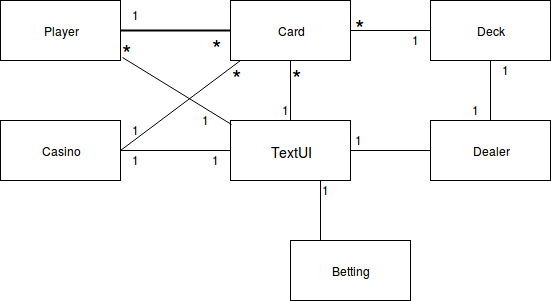

The diagram above was exported from draw.io. Its source (the exported page's mxGraphModel, read from the mxfile embedded in the PNG):
<mxGraphModel dx="703" dy="712" grid="1" gridSize="10" guides="1" tooltips="1" connect="1" arrows="1" fold="1" page="1" pageScale="1" pageWidth="826" pageHeight="1169" background="#ffffff" math="0" shadow="0">
  <root>
    <mxCell id="0" />
    <mxCell id="1" parent="0" />
    <mxCell id="2" value="Card" style="whiteSpace=wrap;html=1;" vertex="1" parent="1">
      <mxGeometry x="270" y="160" width="120" height="60" as="geometry" />
    </mxCell>
    <mxCell id="3" value="Player" style="whiteSpace=wrap;html=1;" vertex="1" parent="1">
      <mxGeometry x="40" y="160" width="120" height="60" as="geometry" />
    </mxCell>
    <mxCell id="4" value="Casino" style="whiteSpace=wrap;html=1;" vertex="1" parent="1">
      <mxGeometry x="40" y="280" width="120" height="60" as="geometry" />
    </mxCell>
    <mxCell id="5" value="Deck" style="whiteSpace=wrap;html=1;" vertex="1" parent="1">
      <mxGeometry x="470" y="160" width="120" height="60" as="geometry" />
    </mxCell>
    <mxCell id="6" value="" style="line;strokeWidth=2;html=1;" vertex="1" parent="1">
      <mxGeometry x="160" y="165" width="110" height="50" as="geometry" />
    </mxCell>
    <mxCell id="8" value="Betting" style="whiteSpace=wrap;html=1;" vertex="1" parent="1">
      <mxGeometry x="330" y="400" width="120" height="60" as="geometry" />
    </mxCell>
    <mxCell id="9" value="Dealer" style="whiteSpace=wrap;html=1;" vertex="1" parent="1">
      <mxGeometry x="470" y="280" width="120" height="60" as="geometry" />
    </mxCell>
    <mxCell id="13" value="*" style="text;html=1;resizable=0;autosize=1;align=left;verticalAlign=top;spacingTop=-4;points=[];fontSize=24;fontFamily=Helvetica;" vertex="1" parent="1">
      <mxGeometry x="330" y="220" width="20" height="20" as="geometry" />
    </mxCell>
    <mxCell id="15" value="1" style="text;html=1;resizable=0;autosize=1;align=left;verticalAlign=top;spacingTop=-4;points=[];" vertex="1" parent="1">
      <mxGeometry x="320" y="260" width="20" height="20" as="geometry" />
    </mxCell>
    <mxCell id="22" value="" style="endArrow=none;html=1;fontFamily=Helvetica;fontSize=24;entryX=1;entryY=0.5;exitX=0;exitY=0.5;" edge="1" parent="1" source="5" target="2">
      <mxGeometry width="50" height="50" relative="1" as="geometry">
        <mxPoint x="305" y="280" as="sourcePoint" />
        <mxPoint x="355" y="230" as="targetPoint" />
      </mxGeometry>
    </mxCell>
    <mxCell id="23" value="" style="endArrow=none;html=1;fontFamily=Helvetica;fontSize=24;entryX=0.083;entryY=1;entryPerimeter=0;" edge="1" parent="1" target="2">
      <mxGeometry width="50" height="50" relative="1" as="geometry">
        <mxPoint x="160" y="310" as="sourcePoint" />
        <mxPoint x="210" y="260" as="targetPoint" />
      </mxGeometry>
    </mxCell>
    <mxCell id="24" value="*" style="text;html=1;resizable=0;autosize=1;align=left;verticalAlign=top;spacingTop=-4;points=[];fontSize=24;fontFamily=Helvetica;" vertex="1" parent="1">
      <mxGeometry x="270" y="220" width="20" height="20" as="geometry" />
    </mxCell>
    <mxCell id="25" value="*" style="text;html=1;resizable=0;autosize=1;align=left;verticalAlign=top;spacingTop=-4;points=[];fontSize=24;fontFamily=Helvetica;" vertex="1" parent="1">
      <mxGeometry x="250" y="190" width="20" height="20" as="geometry" />
    </mxCell>
    <mxCell id="26" value="1" style="text;html=1;resizable=0;autosize=1;align=left;verticalAlign=top;spacingTop=-4;points=[];" vertex="1" parent="1">
      <mxGeometry x="170" y="280" width="20" height="20" as="geometry" />
    </mxCell>
    <mxCell id="27" value="1" style="text;html=1;resizable=0;autosize=1;align=left;verticalAlign=top;spacingTop=-4;points=[];" vertex="1" parent="1">
      <mxGeometry x="170" y="165" width="20" height="20" as="geometry" />
    </mxCell>
    <mxCell id="28" value="TextUI" style="whiteSpace=wrap;html=1;fontFamily=Helvetica;fontSize=14;" vertex="1" parent="1">
      <mxGeometry x="270" y="280" width="120" height="60" as="geometry" />
    </mxCell>
    <mxCell id="29" value="" style="endArrow=none;html=1;fontFamily=Helvetica;fontSize=14;exitX=0.5;exitY=0;entryX=0.5;entryY=1;" edge="1" parent="1" source="28" target="2">
      <mxGeometry width="50" height="50" relative="1" as="geometry">
        <mxPoint x="350" y="280" as="sourcePoint" />
        <mxPoint x="400" y="230" as="targetPoint" />
      </mxGeometry>
    </mxCell>
    <mxCell id="30" value="" style="endArrow=none;html=1;fontFamily=Helvetica;fontSize=14;entryX=0;entryY=0.5;" edge="1" parent="1" target="28">
      <mxGeometry width="50" height="50" relative="1" as="geometry">
        <mxPoint x="160" y="310" as="sourcePoint" />
        <mxPoint x="90" y="500" as="targetPoint" />
        <Array as="points" />
      </mxGeometry>
    </mxCell>
    <mxCell id="31" value="" style="endArrow=none;html=1;fontFamily=Helvetica;fontSize=14;exitX=0.008;exitY=0.067;exitPerimeter=0;" edge="1" parent="1" source="28">
      <mxGeometry width="50" height="50" relative="1" as="geometry">
        <mxPoint x="40" y="620" as="sourcePoint" />
        <mxPoint x="162" y="217" as="targetPoint" />
      </mxGeometry>
    </mxCell>
    <mxCell id="32" value="1" style="text;html=1;resizable=0;autosize=1;align=left;verticalAlign=top;spacingTop=-4;points=[];" vertex="1" parent="1">
      <mxGeometry x="240" y="270" width="20" height="20" as="geometry" />
    </mxCell>
    <mxCell id="33" value="1" style="text;html=1;resizable=0;autosize=1;align=left;verticalAlign=top;spacingTop=-4;points=[];" vertex="1" parent="1">
      <mxGeometry x="250" y="310" width="20" height="20" as="geometry" />
    </mxCell>
    <mxCell id="34" value="*" style="text;html=1;resizable=0;autosize=1;align=left;verticalAlign=top;spacingTop=-4;points=[];fontSize=24;fontFamily=Helvetica;" vertex="1" parent="1">
      <mxGeometry x="160" y="195" width="20" height="20" as="geometry" />
    </mxCell>
    <mxCell id="35" value="*" style="text;html=1;resizable=0;autosize=1;align=left;verticalAlign=top;spacingTop=-4;points=[];fontSize=24;fontFamily=Helvetica;" vertex="1" parent="1">
      <mxGeometry x="393" y="170" width="20" height="20" as="geometry" />
    </mxCell>
    <mxCell id="36" value="1" style="text;html=1;resizable=0;autosize=1;align=left;verticalAlign=top;spacingTop=-4;points=[];" vertex="1" parent="1">
      <mxGeometry x="450" y="190" width="20" height="20" as="geometry" />
    </mxCell>
    <mxCell id="37" value="" style="endArrow=none;html=1;fontFamily=Helvetica;fontSize=14;entryX=0.75;entryY=1;exitX=0.25;exitY=0;" edge="1" parent="1" source="8" target="28">
      <mxGeometry width="50" height="50" relative="1" as="geometry">
        <mxPoint x="40" y="530" as="sourcePoint" />
        <mxPoint x="90" y="480" as="targetPoint" />
      </mxGeometry>
    </mxCell>
    <mxCell id="38" value="" style="endArrow=none;html=1;fontFamily=Helvetica;fontSize=14;entryX=1;entryY=0.5;exitX=0;exitY=0.5;" edge="1" parent="1" source="9" target="28">
      <mxGeometry width="50" height="50" relative="1" as="geometry">
        <mxPoint x="40" y="530" as="sourcePoint" />
        <mxPoint x="90" y="480" as="targetPoint" />
      </mxGeometry>
    </mxCell>
    <mxCell id="39" value="" style="endArrow=none;html=1;fontFamily=Helvetica;fontSize=14;exitX=0.5;exitY=0;entryX=0.5;entryY=1;" edge="1" parent="1" source="9" target="5">
      <mxGeometry width="50" height="50" relative="1" as="geometry">
        <mxPoint x="40" y="530" as="sourcePoint" />
        <mxPoint x="90" y="480" as="targetPoint" />
        <Array as="points" />
      </mxGeometry>
    </mxCell>
    <mxCell id="41" value="1" style="text;html=1;resizable=0;autosize=1;align=left;verticalAlign=top;spacingTop=-4;points=[];" vertex="1" parent="1">
      <mxGeometry x="393" y="290" width="20" height="20" as="geometry" />
    </mxCell>
    <mxCell id="42" value="1" style="text;html=1;resizable=0;autosize=1;align=left;verticalAlign=top;spacingTop=-4;points=[];" vertex="1" parent="1">
      <mxGeometry x="510" y="260" width="20" height="20" as="geometry" />
    </mxCell>
    <mxCell id="43" value="1" style="text;html=1;resizable=0;autosize=1;align=left;verticalAlign=top;spacingTop=-4;points=[];" vertex="1" parent="1">
      <mxGeometry x="540" y="220" width="20" height="20" as="geometry" />
    </mxCell>
    <mxCell id="44" value="1" style="text;html=1;resizable=0;autosize=1;align=left;verticalAlign=top;spacingTop=-4;points=[];" vertex="1" parent="1">
      <mxGeometry x="360" y="340" width="20" height="20" as="geometry" />
    </mxCell>
    <mxCell id="45" value="1" style="text;html=1;resizable=0;autosize=1;align=left;verticalAlign=top;spacingTop=-4;points=[];" vertex="1" parent="1">
      <mxGeometry x="170" y="310" width="20" height="20" as="geometry" />
    </mxCell>
  </root>
</mxGraphModel>